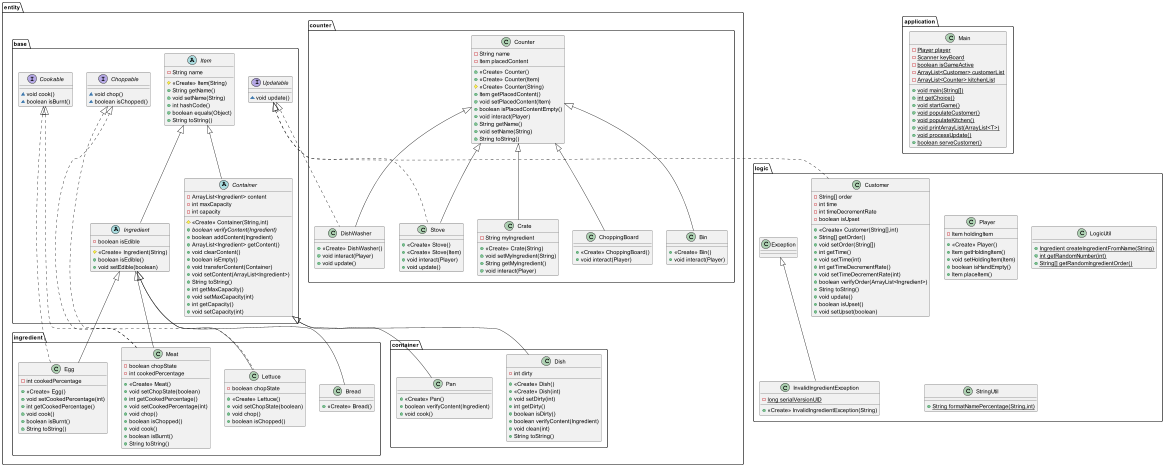

The diagram above was rendered by PlantUML. Its source (embedded in the PNG):
@startuml
class entity.counter.DishWasher {
+ <<Create>> DishWasher()
+ void interact(Player)
+ void update()
}
class entity.container.Dish {
- int dirty
+ <<Create>> Dish()
+ <<Create>> Dish(int)
+ void setDirty(int)
+ int getDirty()
+ boolean isDirty()
+ boolean verifyContent(Ingredient)
+ void clean(int)
+ String toString()
}
interface entity.base.Choppable {
~ void chop()
~ boolean isChopped()
}
class entity.counter.Stove {
+ <<Create>> Stove()
+ <<Create>> Stove(Item)
+ void interact(Player)
+ void update()
}
class entity.counter.Bin {
+ <<Create>> Bin()
+ void interact(Player)
}
class logic.Customer {
- String[] order
- int time
- int timeDecrementRate
- boolean isUpset
+ <<Create>> Customer(String[],int)
+ String[] getOrder()
+ void setOrder(String[])
+ int getTime()
+ void setTime(int)
+ int getTimeDecrementRate()
+ void setTimeDecrementRate(int)
+ boolean verifyOrder(ArrayList<Ingredient>)
+ String toString()
+ void update()
+ boolean isUpset()
+ void setUpset(boolean)
}
class entity.counter.Crate {
- String myIngredient
+ <<Create>> Crate(String)
+ void setMyIngredient(String)
+ String getMyIngredient()
+ void interact(Player)
}
abstract class entity.base.Item {
- String name
# <<Create>> Item(String)
+ String getName()
+ void setName(String)
+ int hashCode()
+ boolean equals(Object)
+ String toString()
}
class entity.ingredient.Meat {
- boolean chopState
- int cookedPercentage
+ <<Create>> Meat()
+ void setChopState(boolean)
+ int getCookedPercentage()
+ void setCookedPercentage(int)
+ void chop()
+ boolean isChopped()
+ void cook()
+ boolean isBurnt()
+ String toString()
}
class application.Main {
- {static} Player player
- {static} Scanner keyBoard
- {static} boolean isGameActive
- {static} ArrayList<Customer> customerList
- {static} ArrayList<Counter> kitchenList
+ {static} void main(String[])
+ {static} int getChoice()
+ {static} void startGame()
+ {static} void populateCustomer()
+ {static} void populateKitchen()
+ {static} void printArrayList(ArrayList<T>)
+ {static} void processUpdate()
+ {static} boolean serveCustomer()
}
class entity.ingredient.Lettuce {
- boolean chopState
+ <<Create>> Lettuce()
+ void setChopState(boolean)
+ void chop()
+ boolean isChopped()
}
class logic.InvalidIngredientException {
- {static} long serialVersionUID
+ <<Create>> InvalidIngredientException(String)
}
class entity.ingredient.Bread {
+ <<Create>> Bread()
}
interface entity.base.Cookable {
~ void cook()
~ boolean isBurnt()
}
abstract class entity.base.Ingredient {
- boolean isEdible
# <<Create>> Ingredient(String)
+ boolean isEdible()
+ void setEdible(boolean)
}
class logic.Player {
- Item holdingItem
+ <<Create>> Player()
+ Item getHoldingItem()
+ void setHoldingItem(Item)
+ boolean isHandEmpty()
+ Item placeItem()
}
class entity.counter.ChoppingBoard {
+ <<Create>> ChoppingBoard()
+ void interact(Player)
}
class logic.LogicUtil {
+ {static} Ingredient createIngredientFromName(String)
+ {static} int getRandomNumber(int)
+ {static} String[] getRandomIngredientOrder()
}
class logic.StringUtil {
+ {static} String formatNamePercentage(String,int)
}
class entity.container.Pan {
+ <<Create>> Pan()
+ boolean verifyContent(Ingredient)
+ void cook()
}
abstract class entity.base.Container {
- ArrayList<Ingredient> content
- int maxCapacity
- int capacity
# <<Create>> Container(String,int)
+ {abstract}boolean verifyContent(Ingredient)
+ boolean addContent(Ingredient)
+ ArrayList<Ingredient> getContent()
+ void clearContent()
+ boolean isEmpty()
+ void transferContent(Container)
+ void setContent(ArrayList<Ingredient>)
+ String toString()
+ int getMaxCapacity()
+ void setMaxCapacity(int)
+ int getCapacity()
+ void setCapacity(int)
}
class entity.ingredient.Egg {
- int cookedPercentage
+ <<Create>> Egg()
+ void setCookedPercentage(int)
+ int getCookedPercentage()
+ void cook()
+ boolean isBurnt()
+ String toString()
}
class entity.counter.Counter {
- String name
- Item placedContent
+ <<Create>> Counter()
+ <<Create>> Counter(Item)
# <<Create>> Counter(String)
+ Item getPlacedContent()
+ void setPlacedContent(Item)
+ boolean isPlacedContentEmpty()
+ void interact(Player)
+ String getName()
+ void setName(String)
+ String toString()
}
interface entity.base.Updatable {
~ void update()
}


entity.base.Updatable <|.. entity.counter.DishWasher
entity.counter.Counter <|-- entity.counter.DishWasher
entity.base.Container <|-- entity.container.Dish
entity.base.Updatable <|.. entity.counter.Stove
entity.counter.Counter <|-- entity.counter.Stove
entity.counter.Counter <|-- entity.counter.Bin
entity.base.Updatable <|.. logic.Customer
entity.counter.Counter <|-- entity.counter.Crate
entity.base.Choppable <|.. entity.ingredient.Meat
entity.base.Cookable <|.. entity.ingredient.Meat
entity.base.Ingredient <|-- entity.ingredient.Meat
entity.base.Choppable <|.. entity.ingredient.Lettuce
entity.base.Ingredient <|-- entity.ingredient.Lettuce
logic.Exception <|-- logic.InvalidIngredientException
entity.base.Ingredient <|-- entity.ingredient.Bread
entity.base.Item <|-- entity.base.Ingredient
entity.counter.Counter <|-- entity.counter.ChoppingBoard
entity.base.Container <|-- entity.container.Pan
entity.base.Item <|-- entity.base.Container
entity.base.Cookable <|.. entity.ingredient.Egg
entity.base.Ingredient <|-- entity.ingredient.Egg
@enduml